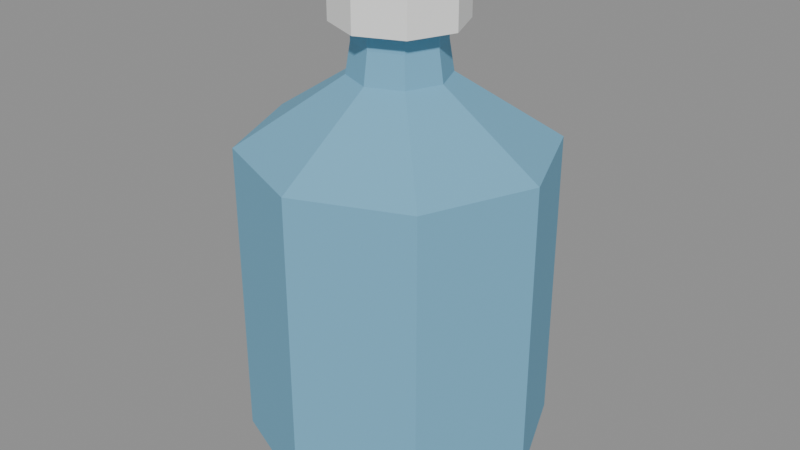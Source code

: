 # Source: garrafao.blend  (saved by Blender 5.3.31; exported with 4.5.12 LTS)
import bpy
from mathutils import Matrix  # noqa: F401  (used for matrix-valued properties, if any)

bpy.ops.wm.read_factory_settings(use_empty=True)
scene = bpy.context.scene
scene.name = 'Scene'

# ---- collections
col_atacarejo = bpy.data.collections.new('Atacarejo'); scene.collection.children.link(col_atacarejo)

# ---- materials (node trees are filled in below, after node groups)
mat_garrafao = bpy.data.materials.new('Garrafao')
mat_garrafao.diffuse_color = (0.1725, 0.4314, 0.6118, 1.0)
mat_tampa = bpy.data.materials.new('Tampa')
mat_tampa.diffuse_color = (0.902, 0.8941, 0.8706, 1.0)

# ---- material node trees
mat_garrafao.use_nodes = True; mat_garrafao.node_tree.nodes.clear()
_N = mat_garrafao.node_tree.nodes; _L = mat_garrafao.node_tree.links
n0 = _N.new('ShaderNodeBsdfPrincipled'); n0.name = 'Principled BSDF'; n0.location = (-200, 100)
n0.inputs[0].default_value = (0.1725, 0.4314, 0.6118, 1.0)
n0.inputs[2].default_value = 0.9
n0.inputs[10].default_value = 0.005
n1 = _N.new('ShaderNodeOutputMaterial'); n1.name = 'Material Output'; n1.location = (200, 100)
_L.new(n0.outputs[0], n1.inputs[0])
n1.is_active_output = True
mat_tampa.use_nodes = True; mat_tampa.node_tree.nodes.clear()
_N = mat_tampa.node_tree.nodes; _L = mat_tampa.node_tree.links
n0 = _N.new('ShaderNodeBsdfPrincipled'); n0.name = 'Principled BSDF'; n0.location = (-200, 100)
n0.inputs[0].default_value = (0.902, 0.8941, 0.8706, 1.0)
n0.inputs[2].default_value = 0.9
n0.inputs[10].default_value = 0.005
n1 = _N.new('ShaderNodeOutputMaterial'); n1.name = 'Material Output'; n1.location = (200, 100)
_L.new(n0.outputs[0], n1.inputs[0])
n1.is_active_output = True

# ---- meshes
me_garrafao = bpy.data.meshes.new('garrafao')
me_garrafao.from_pydata([(-0.1, 0.0, 0.0), (-0.07071, -0.07071, 0.0), (-6.123e-18, -0.1, 0.0), (0.07071, -0.07071, 0.0), (0.1, -1.225e-17, 0.0), (0.07071, 0.07071, 0.0), (1.837e-17, 0.1, 0.0), (-0.07071, 0.07071, 0.0), (-0.125, 0.0, 0.02), (-0.08839, -0.08839, 0.02), (-7.654e-18, -0.125, 0.02), (0.08839, -0.08839, 0.02), (0.125, -1.531e-17, 0.02), (0.08839, 0.08839, 0.02), (2.296e-17, 0.125, 0.02), (-0.08839, 0.08839, 0.02), (-0.125, 0.0, 0.27), (-0.08839, -0.08839, 0.27), (-7.654e-18, -0.125, 0.27), (0.08839, -0.08839, 0.27), (0.125, -1.531e-17, 0.27), (0.08839, 0.08839, 0.27), (2.296e-17, 0.125, 0.27), (-0.08839, 0.08839, 0.27), (-0.04, 0.0, 0.325), (-0.02828, -0.02828, 0.325), (-2.449e-18, -0.04, 0.325), (0.02828, -0.02828, 0.325), (0.04, -4.899e-18, 0.325), (0.02828, 0.02828, 0.325), (7.348e-18, 0.04, 0.325), (-0.02828, 0.02828, 0.325), (-0.036, 0.0, 0.35), (-0.02546, -0.02546, 0.35), (-2.204e-18, -0.036, 0.35), (0.02546, -0.02546, 0.35), (0.036, -4.409e-18, 0.35), (0.02546, 0.02546, 0.35), (6.613e-18, 0.036, 0.35), (-0.02546, 0.02546, 0.35), (-0.036, 0.0, 0.365), (-0.02546, -0.02546, 0.365), (-2.204e-18, -0.036, 0.365), (0.02546, -0.02546, 0.365), (0.036, -4.409e-18, 0.365), (0.02546, 0.02546, 0.365), (6.613e-18, 0.036, 0.365), (-0.02546, 0.02546, 0.365), (-0.052, 0.0, 0.365), (-0.03677, -0.03677, 0.365), (-3.184e-18, -0.052, 0.365), (0.03677, -0.03677, 0.365), (0.052, -6.368e-18, 0.365), (0.03677, 0.03677, 0.365), (9.552e-18, 0.052, 0.365), (-0.03677, 0.03677, 0.365), (-0.052, 0.0, 0.4), (-0.03677, -0.03677, 0.4), (-3.184e-18, -0.052, 0.4), (0.03677, -0.03677, 0.4), (0.052, -6.368e-18, 0.4), (0.03677, 0.03677, 0.4), (9.552e-18, 0.052, 0.4), (-0.03677, 0.03677, 0.4)], [], [(0, 1, 9, 8), (1, 2, 10, 9), (2, 3, 11, 10), (3, 4, 12, 11), (4, 5, 13, 12), (5, 6, 14, 13), (6, 7, 15, 14), (7, 0, 8, 15), (8, 9, 17, 16), (9, 10, 18, 17), (10, 11, 19, 18), (11, 12, 20, 19), (12, 13, 21, 20), (13, 14, 22, 21), (14, 15, 23, 22), (15, 8, 16, 23), (16, 17, 25, 24), (17, 18, 26, 25), (18, 19, 27, 26), (19, 20, 28, 27), (20, 21, 29, 28), (21, 22, 30, 29), (22, 23, 31, 30), (23, 16, 24, 31), (24, 25, 33, 32), (25, 26, 34, 33), (26, 27, 35, 34), (27, 28, 36, 35), (28, 29, 37, 36), (29, 30, 38, 37), (30, 31, 39, 38), (31, 24, 32, 39), (32, 33, 41, 40), (33, 34, 42, 41), (34, 35, 43, 42), (35, 36, 44, 43), (36, 37, 45, 44), (37, 38, 46, 45), (38, 39, 47, 46), (39, 32, 40, 47), (40, 41, 49, 48), (41, 42, 50, 49), (42, 43, 51, 50), (43, 44, 52, 51), (44, 45, 53, 52), (45, 46, 54, 53), (46, 47, 55, 54), (47, 40, 48, 55), (48, 49, 57, 56), (49, 50, 58, 57), (50, 51, 59, 58), (51, 52, 60, 59), (52, 53, 61, 60), (53, 54, 62, 61), (54, 55, 63, 62), (55, 48, 56, 63), (7, 6, 5, 4, 3, 2, 1, 0), (56, 57, 58, 59, 60, 61, 62, 63)])
me_garrafao.polygons.foreach_set('material_index', [0, 0, 0, 0, 0, 0, 0, 0, 0, 0, 0, 0, 0, 0, 0, 0, 0, 0, 0, 0, 0, 0, 0, 0, 0, 0, 0, 0, 0, 0, 0, 0, 0, 0, 0, 0, 0, 0, 0, 0, 1, 1, 1, 1, 1, 1, 1, 1, 1, 1, 1, 1, 1, 1, 1, 1, 0, 1])
me_garrafao.materials.append(mat_garrafao)
me_garrafao.materials.append(mat_tampa)
me_garrafao.update()

# ---- objects
ob_garrafao = bpy.data.objects.new('garrafao', me_garrafao)

# ---- transforms, parenting, visibility, modifiers, constraints
ob_garrafao.location = (0.0, 0.0, 0.0)

# ---- collection membership
col_atacarejo.objects.link(ob_garrafao)

# ---- scene / render settings (as saved in the file)
scene.frame_start = 1; scene.frame_end = 250; scene.frame_set(1)
scene.render.engine = 'BLENDER_EEVEE_NEXT'
scene.render.bake_bias = 0.0
scene.render.bake_samples = 0
scene.render.compositor_device = 'GPU'
scene.eevee.use_volume_custom_range = False
scene.eevee.fast_gi_thickness_near = 0.1
scene.eevee.fast_gi_thickness_far = 0.0
scene.eevee.ray_tracing_options.screen_trace_thickness = 0.1
bpy.context.view_layer.update()

# ---- added for rendering (the .blend has no active camera and no usable light): camera, sun + grey world if the file has none
cam_auto = bpy.data.cameras.new('AutoCamera')
cam_auto.lens = 50.0
cam_auto.sensor_width = 36.0
cam_auto.clip_end = 1000.0
ob_auto_camera = bpy.data.objects.new('AutoCamera', cam_auto)
scene.collection.objects.link(ob_auto_camera)
ob_auto_camera.location = (0.493935, -0.592722, 0.595148)
ob_auto_camera.rotation_euler = (1.09748, -7.21219e-08, 0.694738)
scene.camera = ob_auto_camera
light_auto_sun = bpy.data.lights.new('AutoSun', 'SUN')
light_auto_sun.energy = 3.0
light_auto_sun.angle = 0.0523599
ob_auto_sun = bpy.data.objects.new('AutoSun', light_auto_sun)
scene.collection.objects.link(ob_auto_sun)
ob_auto_sun.rotation_euler = (0.872665, 0.174533, 0.523599)
if scene.world is None:
    world_auto = bpy.data.worlds.new('AutoWorld')
    world_auto.color = (0.3, 0.3, 0.3)
    scene.world = world_auto
bpy.context.view_layer.update()
